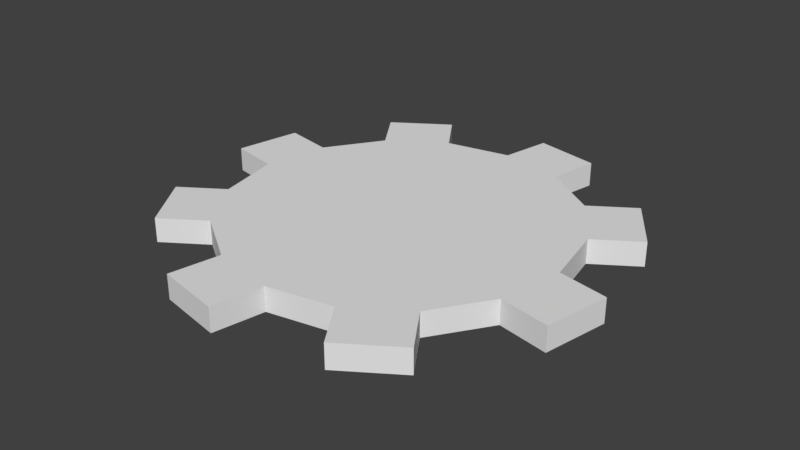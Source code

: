 # Source: gear.blend  (saved by Blender 2.77.0; exported with 4.5.12 LTS)
import bpy
from mathutils import Matrix  # noqa: F401  (used for matrix-valued properties, if any)

bpy.ops.wm.read_factory_settings(use_empty=True)
scene = bpy.context.scene
scene.name = 'Scene'

# ---- collections
col_collection_1 = bpy.data.collections.new('Collection 1'); scene.collection.children.link(col_collection_1)

# ---- world
world_world = bpy.data.worlds.new('World'); scene.world = world_world
world_world.color = (0.05088, 0.05088, 0.05088)
world_world.use_sun_shadow = False
world_world.sun_shadow_jitter_overblur = 0.0
world_world.cycles.sampling_method = 'MANUAL'

# ---- meshes
me_cylinder = bpy.data.meshes.new('Cylinder')
me_cylinder.from_pydata([(0.3325, -0.0958, 0.0625), (0.3325, -0.0958, 0.0), (0.1905, -0.1906, 0.0625), (0.1905, -0.1906, 0.0), (0.09568, -0.3326, 0.0625), (0.09568, -0.3326, 0.0), (0.06236, -0.5, 0.0625), (0.06236, -0.5, 0.0), (0.09568, -0.6674, 0.0625), (0.09568, -0.6674, 0.0), (0.1905, -0.8094, 0.0625), (0.1905, -0.8094, 0.0), (0.3325, -0.9042, 0.0625), (0.3325, -0.9042, 0.0), (0.5, -0.9375, 0.0625), (0.5, -0.9375, 0.0), (0.6675, -0.9042, 0.0625), (0.6675, -0.9042, 0.0), (0.8095, -0.8094, 0.0625), (0.8095, -0.8094, 0.0), (0.9043, -0.6674, 0.0625), (0.9043, -0.6674, 0.0), (0.9376, -0.5, 0.0625), (0.9376, -0.5, 0.0), (0.9043, -0.3326, 0.0625), (0.9043, -0.3326, 0.0), (0.8095, -0.1906, 0.0625), (0.8095, -0.1906, 0.0), (0.6675, -0.0958, 0.0625), (0.6675, -0.0958, 0.0), (0.5, -0.0625, 0.0625), (0.5, -0.0625, 0.0), (0.5, -0.5, 0.0625), (0.5, -0.5, 0.0), (0.307, -1.033, 0.0625), (0.307, -1.033, 0.0), (-0.0662, -0.4744, 0.0625), (-0.0662, -0.4744, 0.0), (0.4744, -1.066, 0.0), (0.4744, -1.066, 0.0625), (0.2597, 0.01316, 0.0625), (0.2597, 0.01316, 0.0), (0.1177, -0.08168, 0.0625), (0.7403, -1.013, 0.0625), (0.7403, -1.013, 0.0), (0.8823, -0.9183, 0.0625), (0.8823, -0.9183, 0.0), (0.1177, -0.08168, 0.0), (-0.01332, -0.7402, 0.0625), (-0.01332, -0.7402, 0.0), (1.033, -0.693, 0.0625), (1.033, -0.693, 0.0), (1.066, -0.5256, 0.0625), (0.08155, -0.8822, 0.0625), (1.066, -0.5256, 0.0), (0.08155, -0.8822, 0.0), (1.013, -0.2598, 0.0625), (1.013, -0.2598, 0.0), (0.9184, -0.1178, 0.0625), (0.9184, -0.1178, 0.0), (-0.03289, -0.307, 0.0625), (-0.03289, -0.307, 0.0), (0.693, 0.03272, 0.0625), (0.693, 0.03272, 0.0), (0.5256, 0.06602, 0.0), (0.5256, 0.06602, 0.0625)], [], [(32, 30, 0), (33, 11, 9), (33, 21, 19), (1, 0, 30, 31), (13, 12, 10, 11), (32, 20, 22), (27, 26, 58, 59), (32, 10, 12), (33, 23, 21), (32, 0, 2), (33, 13, 11), (25, 24, 22, 23), (33, 3, 1), (8, 9, 49, 48), (32, 22, 24), (5, 4, 2, 3), (32, 12, 14), (33, 25, 23), (32, 2, 4), (33, 15, 13), (16, 17, 44, 43), (33, 5, 3), (17, 16, 14, 15), (32, 24, 26), (12, 13, 35, 34), (32, 14, 16), (33, 27, 25), (32, 4, 6), (33, 17, 15), (29, 28, 26, 27), (33, 7, 5), (30, 28, 62, 65), (32, 26, 28), (9, 8, 6, 7), (32, 16, 18), (33, 29, 27), (32, 6, 8), (33, 19, 17), (11, 10, 53, 55), (33, 9, 7), (21, 20, 18, 19), (32, 28, 30), (23, 22, 52, 54), (32, 18, 20), (33, 31, 29), (33, 1, 31), (32, 8, 10), (25, 27, 59, 57), (47, 42, 40, 41), (38, 39, 34, 35), (59, 58, 56, 57), (37, 36, 60, 61), (46, 45, 43, 44), (64, 65, 62, 63), (55, 53, 48, 49), (54, 52, 50, 51), (18, 16, 43, 45), (7, 6, 36, 37), (4, 5, 61, 60), (9, 11, 55, 49), (13, 15, 38, 35), (20, 21, 51, 50), (5, 7, 37, 61), (14, 12, 34, 39), (3, 2, 42, 47), (29, 31, 64, 63), (15, 14, 39, 38), (22, 20, 50, 52), (17, 19, 46, 44), (0, 1, 41, 40), (10, 8, 48, 53), (24, 25, 57, 56), (6, 4, 60, 36), (1, 3, 47, 41), (21, 23, 54, 51), (19, 18, 45, 46), (26, 24, 56, 58), (28, 29, 63, 62), (2, 0, 40, 42), (31, 30, 65, 64)])
_uv = me_cylinder.uv_layers.new(name='UVMap')
_uv.uv.foreach_set('vector', [0.0, 0.0, 0.0, 0.0, 0.0, 0.0, 0.0, 0.0, 0.0, 0.0, 0.0, 0.0, 0.0, 0.0, 0.0, 0.0, 0.0, 0.0, 0.0, 0.0, 0.0, 0.0, 0.0, 0.0, 0.0, 0.0, 0.0, 0.0, 0.0, 0.0, 0.0, 0.0, 0.0, 0.0, 0.0, 0.0, 0.0, 0.0, 0.0, 0.0, 0.0, 0.0, 0.0, 0.0, 0.0, 0.0, 0.0, 0.0, 0.0, 0.0, 0.0, 0.0, 0.0, 0.0, 0.0, 0.0, 0.0, 0.0, 0.0, 0.0, 0.0, 0.0, 0.0, 0.0, 0.0, 0.0, 0.0, 0.0, 0.0, 0.0, 0.0, 0.0, 0.0, 0.0, 0.0, 0.0, 0.0, 0.0, 0.0, 0.0, 0.0, 0.0, 0.0, 0.0, 0.0, 0.0, 0.0, 0.0, 0.0, 0.0, 0.0, 0.0, 0.0, 0.0, 0.0, 0.0, 0.0, 0.0, 0.0, 0.0, 0.0, 0.0, 0.0, 0.0, 0.0, 0.0, 0.0, 0.0, 0.0, 0.0, 0.0, 0.0, 0.0, 0.0, 0.0, 0.0, 0.0, 0.0, 0.0, 0.0, 0.0, 0.0, 0.0, 0.0, 0.0, 0.0, 0.0, 0.0, 0.0, 0.0, 0.0, 0.0, 0.0, 0.0, 0.0, 0.0, 0.0, 0.0, 0.0, 0.0, 0.0, 0.0, 0.0, 0.0, 0.0, 0.0, 0.0, 0.0, 0.0, 0.0, 0.0, 0.0, 0.0, 0.0, 0.0, 0.0, 0.0, 0.0, 0.0, 0.0, 0.0, 0.0, 0.0, 0.0, 0.0, 0.0, 0.0, 0.0, 0.0, 0.0, 0.0, 0.0, 0.0, 0.0, 0.0, 0.0, 0.0, 0.0, 0.0, 0.0, 0.0, 0.0, 0.0, 0.0, 0.0, 0.0, 0.0, 0.0, 0.0, 0.0, 0.0, 0.0, 0.0, 0.0, 0.0, 0.0, 0.0, 0.0, 0.0, 0.0, 0.0, 0.0, 0.0, 0.0, 0.0, 0.0, 0.0, 0.0, 0.0, 0.0, 0.0, 0.0, 0.0, 0.0, 0.0, 0.0, 0.0, 0.0, 0.0, 0.0, 0.0, 0.0, 0.0, 0.0, 0.0, 0.0, 0.0, 0.0, 0.0, 0.0, 0.0, 0.0, 0.0, 0.0, 0.0, 0.0, 0.0, 0.0, 0.0, 0.0, 0.0, 0.0, 0.0, 0.0, 0.0, 0.0, 0.0, 0.0, 0.0, 0.0, 0.0, 0.0, 0.0, 0.0, 0.0, 0.0, 0.0, 0.0, 0.0, 0.0, 0.0, 0.0, 0.0, 0.0, 0.0, 0.0, 0.0, 0.0, 0.0, 0.0, 0.0, 0.0, 0.0, 0.0, 0.0, 0.0, 0.0, 0.0, 0.0, 0.0, 0.0, 0.0, 0.0, 0.0, 0.0, 0.0, 0.0, 0.0, 0.0, 0.0, 0.0, 0.0, 0.0, 0.0, 0.0, 0.0, 0.0, 0.0, 0.0, 0.0, 0.0, 0.0, 0.0, 0.0, 0.0, 0.0, 0.0, 0.0, 0.0, 0.0, 0.0, 0.0, 0.0, 0.0, 0.0, 0.0, 0.0, 0.0, 0.0, 0.0, 0.0, 0.0, 0.0, 0.0, 0.0, 0.0, 0.0, 0.0, 0.0, 0.0, 0.0, 0.0, 0.0, 0.0, 0.0, 0.0, 0.0, 0.0, 0.0, 0.0, 0.0, 0.0, 0.0, 0.0, 0.0, 0.0, 0.0, 0.0, 0.0, 0.0, 0.0, 0.0, 0.0, 0.0, 0.0, 0.0, 0.0, 0.0, 0.0, 0.0, 0.0, 0.0, 0.0, 0.0, 0.0, 0.0, 0.0, 0.0, 0.0, 0.0, 0.0, 0.0, 0.0, 0.0, 0.0, 0.0, 0.0, 0.0, 0.0, 0.0, 0.0, 0.0, 0.0, 0.0, 0.0, 0.0, 0.0, 0.0, 0.0, 0.0, 0.0, 0.0, 0.0, 0.0, 0.0, 0.0, 0.0, 0.0, 0.0, 0.0, 0.0, 0.0, 0.0, 0.0, 0.0, 0.0, 0.0, 0.0, 0.0, 0.0, 0.0, 0.0, 0.0, 0.0, 0.0, 0.0, 0.0, 0.0, 0.0, 0.0, 0.0, 0.0, 0.0, 0.0, 0.0, 0.0, 0.0, 0.0, 0.0, 0.0, 0.0, 0.0, 0.0, 0.0, 0.0, 0.0, 0.0, 0.0, 0.0, 0.0, 0.0, 0.0, 0.0, 0.0, 0.0, 0.0, 0.0, 0.0, 0.0, 0.0, 0.0, 0.0, 0.0, 0.0, 0.0, 0.0, 0.0, 0.0, 0.0, 0.0, 0.0, 0.0, 0.0, 0.0, 0.0, 0.0, 0.0, 0.0, 0.0, 0.0, 0.0, 0.0, 0.0, 0.0, 0.0, 0.0, 0.0, 0.0, 0.0, 0.0, 0.0, 0.0, 0.0, 0.0, 0.0, 0.0, 0.0, 0.0, 0.0, 0.0, 0.0, 0.0, 0.0, 0.0, 0.0, 0.0, 0.0, 0.0, 0.0, 0.0, 0.0, 0.0, 0.0, 0.0, 0.0, 0.0, 0.0, 0.0, 0.0, 0.0, 0.0, 0.0, 0.0, 0.0, 0.0, 0.0, 0.0, 0.0, 0.0, 0.0, 0.0, 0.0, 0.0, 0.0, 0.0, 0.0, 0.0, 0.0, 0.0, 0.0, 0.0, 0.0, 0.0, 0.0, 0.0, 0.0, 0.0, 0.0, 0.0, 0.0, 0.0, 0.0, 0.0, 0.0, 0.0, 0.0, 0.0, 0.0, 0.0, 0.0, 0.0, 0.0, 0.0, 0.0, 0.0, 0.0, 0.0, 0.0, 0.0, 0.0, 0.0, 0.0, 0.0, 0.0, 0.0, 0.0, 0.0, 0.0, 0.0, 0.0, 0.0, 0.0, 0.0, 0.0, 0.0, 0.0])
me_cylinder.use_remesh_preserve_volume = False
me_cylinder.use_remesh_preserve_attributes = False
me_cylinder.use_mirror_vertex_groups = False
me_cylinder.update()

# ---- objects
ob_cylinder = bpy.data.objects.new('Cylinder', me_cylinder)

# ---- transforms, parenting, visibility, modifiers, constraints
ob_cylinder.location = (0.0, 0.0, 0.0)
ob_cylinder.lineart.crease_threshold = 0.0

# ---- collection membership
col_collection_1.objects.link(ob_cylinder)

# ---- scene / render settings (as saved in the file)
scene.frame_start = 1; scene.frame_end = 250; scene.frame_set(136)
scene.render.engine = 'BLENDER_EEVEE_NEXT'
scene.render.resolution_percentage = 50
scene.render.dither_intensity = 0.0
scene.cycles.use_denoising = False
scene.cycles.samples = 128
scene.cycles.sampling_pattern = 'TABULATED_SOBOL'
scene.cycles.light_sampling_threshold = 0.0
scene.cycles.use_adaptive_sampling = False
scene.cycles.use_light_tree = False
scene.cycles.blur_glossy = 0.0
scene.cycles.sample_clamp_indirect = 0.0
scene.view_settings.view_transform = 'Standard'
bpy.context.view_layer.update()

# ---- added for rendering (the .blend has no active camera and no usable light): camera, sun
cam_auto = bpy.data.cameras.new('AutoCamera')
cam_auto.lens = 50.0
cam_auto.sensor_width = 36.0
cam_auto.clip_end = 1000.0
ob_auto_camera = bpy.data.objects.new('AutoCamera', cam_auto)
scene.collection.objects.link(ob_auto_camera)
ob_auto_camera.location = (1.98261, -2.27913, 1.21734)
ob_auto_camera.rotation_euler = (1.09748, -7.21219e-08, 0.694738)
scene.camera = ob_auto_camera
light_auto_sun = bpy.data.lights.new('AutoSun', 'SUN')
light_auto_sun.energy = 3.0
light_auto_sun.angle = 0.0523599
ob_auto_sun = bpy.data.objects.new('AutoSun', light_auto_sun)
scene.collection.objects.link(ob_auto_sun)
ob_auto_sun.rotation_euler = (0.872665, 0.174533, 0.523599)
bpy.context.view_layer.update()
